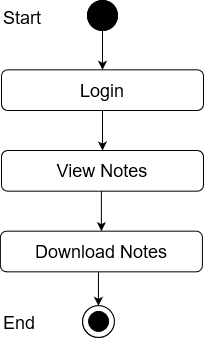

The diagram above was exported from draw.io. Its source (the exported page's mxGraphModel, read from the mxfile embedded in the PNG):
<mxGraphModel dx="868" dy="400" grid="1" gridSize="10" guides="1" tooltips="1" connect="1" arrows="1" fold="1" page="1" pageScale="1" pageWidth="850" pageHeight="1100" math="0" shadow="0">
  <root>
    <mxCell id="0" />
    <mxCell id="1" parent="0" />
    <mxCell id="_88_vjizlYBecvex9Yx4-1" value="" style="edgeStyle=orthogonalEdgeStyle;rounded=0;orthogonalLoop=1;jettySize=auto;html=1;entryX=0.5;entryY=0;entryDx=0;entryDy=0;" parent="1" source="_88_vjizlYBecvex9Yx4-2" target="_88_vjizlYBecvex9Yx4-12" edge="1">
      <mxGeometry relative="1" as="geometry">
        <mxPoint x="420" y="98" as="targetPoint" />
      </mxGeometry>
    </mxCell>
    <mxCell id="_88_vjizlYBecvex9Yx4-2" value="" style="ellipse;whiteSpace=wrap;html=1;aspect=fixed;fillColor=#000000;" parent="1" vertex="1">
      <mxGeometry x="405" y="40" width="30" height="30" as="geometry" />
    </mxCell>
    <mxCell id="_88_vjizlYBecvex9Yx4-9" value="Success" style="text;html=1;strokeColor=none;fillColor=none;align=center;verticalAlign=middle;whiteSpace=wrap;rounded=0;" parent="1" vertex="1">
      <mxGeometry x="440" y="140" as="geometry" />
    </mxCell>
    <mxCell id="_88_vjizlYBecvex9Yx4-11" value="&lt;font style=&quot;font-size: 18px&quot;&gt;View Notes&lt;br&gt;&lt;/font&gt;" style="rounded=1;whiteSpace=wrap;html=1;fillColor=#FFFFFF;" parent="1" vertex="1">
      <mxGeometry x="319" y="190" width="202" height="40.67" as="geometry" />
    </mxCell>
    <mxCell id="_88_vjizlYBecvex9Yx4-12" value="&lt;font style=&quot;font-size: 18px&quot;&gt;Login&lt;br&gt;&lt;/font&gt;" style="rounded=1;whiteSpace=wrap;html=1;fillColor=#FFFFFF;" parent="1" vertex="1">
      <mxGeometry x="319" y="109.33000000000001" width="202" height="40.67" as="geometry" />
    </mxCell>
    <mxCell id="_88_vjizlYBecvex9Yx4-14" value="" style="endArrow=classic;html=1;exitX=0.5;exitY=1;exitDx=0;exitDy=0;entryX=0.5;entryY=0;entryDx=0;entryDy=0;" parent="1" source="_88_vjizlYBecvex9Yx4-12" target="_88_vjizlYBecvex9Yx4-11" edge="1">
      <mxGeometry width="50" height="50" relative="1" as="geometry">
        <mxPoint x="400" y="230" as="sourcePoint" />
        <mxPoint x="450" y="180" as="targetPoint" />
      </mxGeometry>
    </mxCell>
    <mxCell id="_88_vjizlYBecvex9Yx4-23" value="" style="ellipse;whiteSpace=wrap;html=1;aspect=fixed;fillColor=#FFFFFF;" parent="1" vertex="1">
      <mxGeometry x="400" y="345.34" width="31.78" height="31.78" as="geometry" />
    </mxCell>
    <mxCell id="_88_vjizlYBecvex9Yx4-24" value="" style="ellipse;whiteSpace=wrap;html=1;aspect=fixed;fillColor=#000000;" parent="1" vertex="1">
      <mxGeometry x="406" y="351.11999999999995" width="20" height="20" as="geometry" />
    </mxCell>
    <mxCell id="_88_vjizlYBecvex9Yx4-39" value="" style="endArrow=classic;html=1;entryX=0.5;entryY=0;entryDx=0;entryDy=0;" parent="1" edge="1">
      <mxGeometry width="50" height="50" relative="1" as="geometry">
        <mxPoint x="416" y="308.34" as="sourcePoint" />
        <mxPoint x="415.8900000000002" y="345.34" as="targetPoint" />
      </mxGeometry>
    </mxCell>
    <mxCell id="ILfEk44v_f1AokD2QM24-1" value="" style="ellipse;whiteSpace=wrap;html=1;aspect=fixed;fillColor=#000000;" parent="1" vertex="1">
      <mxGeometry x="405" y="40" width="30" height="30" as="geometry" />
    </mxCell>
    <mxCell id="ILfEk44v_f1AokD2QM24-2" value="&lt;font style=&quot;font-size: 18px&quot;&gt;Start&lt;/font&gt;" style="text;whiteSpace=wrap;html=1;" parent="1" vertex="1">
      <mxGeometry x="319" y="40" width="130" height="30" as="geometry" />
    </mxCell>
    <mxCell id="ILfEk44v_f1AokD2QM24-3" value="" style="ellipse;whiteSpace=wrap;html=1;aspect=fixed;fillColor=#FFFFFF;" parent="1" vertex="1">
      <mxGeometry x="400.11" y="345.12000000000006" width="31.78" height="31.78" as="geometry" />
    </mxCell>
    <mxCell id="ILfEk44v_f1AokD2QM24-4" value="" style="ellipse;whiteSpace=wrap;html=1;aspect=fixed;fillColor=#000000;" parent="1" vertex="1">
      <mxGeometry x="406.11" y="350.90000000000003" width="20" height="20" as="geometry" />
    </mxCell>
    <mxCell id="ILfEk44v_f1AokD2QM24-5" value="&lt;font style=&quot;font-size: 18px&quot;&gt;End&lt;/font&gt;" style="text;whiteSpace=wrap;html=1;" parent="1" vertex="1">
      <mxGeometry x="319" y="345.12000000000006" width="130" height="30" as="geometry" />
    </mxCell>
    <mxCell id="9hPfzpIXl46-CR4e0l-7-8" value="&lt;font style=&quot;font-size: 18px&quot;&gt;Download Notes&lt;br&gt;&lt;/font&gt;" style="rounded=1;whiteSpace=wrap;html=1;fillColor=#FFFFFF;" vertex="1" parent="1">
      <mxGeometry x="317.89" y="270.67" width="202" height="40.67" as="geometry" />
    </mxCell>
    <mxCell id="9hPfzpIXl46-CR4e0l-7-9" value="" style="endArrow=classic;html=1;exitX=0.5;exitY=1;exitDx=0;exitDy=0;entryX=0.5;entryY=0;entryDx=0;entryDy=0;" edge="1" parent="1" target="9hPfzpIXl46-CR4e0l-7-8">
      <mxGeometry width="50" height="50" relative="1" as="geometry">
        <mxPoint x="418.89" y="230.67000000000002" as="sourcePoint" />
        <mxPoint x="448.89" y="260.67" as="targetPoint" />
      </mxGeometry>
    </mxCell>
  </root>
</mxGraphModel>